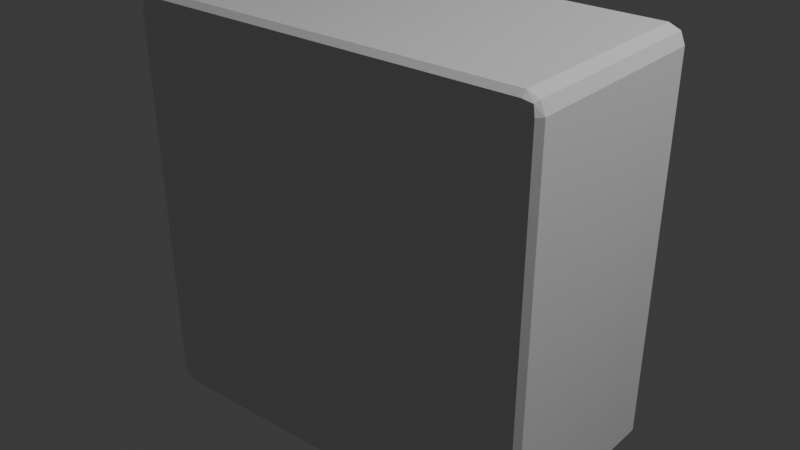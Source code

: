 # Source: block.blend  (saved by Blender 4.3.34; exported with 4.5.12 LTS)
import bpy
from mathutils import Matrix  # noqa: F401  (used for matrix-valued properties, if any)

bpy.ops.wm.read_factory_settings(use_empty=True)
scene = bpy.context.scene
scene.name = 'Scene'

# ---- collections
col_collection = bpy.data.collections.new('Collection'); scene.collection.children.link(col_collection)

# ---- materials (node trees are filled in below, after node groups)
mat_material = bpy.data.materials.new('Material')
mat_material.alpha_threshold = 0.0
mat_material.roughness = 0.5
mat_material.line_color = (0.0, 0.0, 0.0, 1.0)

# ---- material node trees
mat_material.use_nodes = True; mat_material.node_tree.nodes.clear()
_N = mat_material.node_tree.nodes; _L = mat_material.node_tree.links
n0 = _N.new('ShaderNodeOutputMaterial'); n0.name = 'Material Output'; n0.location = (300, 300)
n1 = _N.new('ShaderNodeBsdfPrincipled'); n1.name = 'Principled BSDF'; n1.location = (10, 300)
n1.inputs[3].default_value = 1.45
_L.new(n1.outputs[0], n0.inputs[0])
n0.is_active_output = True

# ---- world
world_world = bpy.data.worlds.new('World'); scene.world = world_world
world_world.use_nodes = True; world_world.node_tree.nodes.clear()
_N = world_world.node_tree.nodes; _L = world_world.node_tree.links
n0 = _N.new('ShaderNodeOutputWorld'); n0.name = 'World Output'; n0.location = (300, 300)
n1 = _N.new('ShaderNodeBackground'); n1.name = 'Background'; n1.location = (10, 300)
n1.inputs[0].default_value = (0.05088, 0.05088, 0.05088, 1.0)
_L.new(n1.outputs[0], n0.inputs[0])
n0.is_active_output = True
world_world.color = (0.05088, 0.05088, 0.05088)
world_world.sun_shadow_jitter_overblur = 0.0

# ---- lights
light_light = bpy.data.lights.new('Light', 'POINT')
light_light.energy = 1000.0
light_light.shadow_soft_size = 0.1

# ---- meshes
me_cube = bpy.data.meshes.new('Cube')
me_cube.from_pydata([(1.024, 1.024, 1.0), (1.0, 1.0, -1.0), (1.024, -1.024, 1.0), (1.0, -1.0, -1.0), (-1.024, 1.024, 1.0), (-1.0, 1.0, -1.0), (-1.024, -1.024, 1.0), (-1.0, -1.0, -1.0), (-1.0, 0.0, -1.0), (0.0, 1.0, -1.0), (0.0, -1.0, -1.0), (1.0, 0.0, -1.0), (0.0, 0.0, -1.0)], [], [(0, 4, 6, 2), (3, 2, 6, 7, 10), (7, 6, 4, 5, 8), (12, 11, 3, 10), (1, 0, 2, 3, 11), (5, 4, 0, 1, 9), (8, 12, 10, 7), (5, 9, 12, 8), (9, 1, 11, 12)])
_uv = me_cube.uv_layers.new(name='UVMap')
_uv.uv.foreach_set('vector', [0.625, 0.5, 0.875, 0.5, 0.875, 0.75, 0.625, 0.75, 0.375, 0.75, 0.625, 0.75, 0.625, 1.0, 0.375, 1.0, 0.375, 0.875, 0.375, 0.0, 0.625, 0.0, 0.625, 0.25, 0.375, 0.25, 0.375, 0.125, 0.25, 0.625, 0.375, 0.625, 0.375, 0.75, 0.25, 0.75, 0.375, 0.5, 0.625, 0.5, 0.625, 0.75, 0.375, 0.75, 0.375, 0.625, 0.375, 0.25, 0.625, 0.25, 0.625, 0.5, 0.375, 0.5, 0.375, 0.375, 0.125, 0.625, 0.25, 0.625, 0.25, 0.75, 0.125, 0.75, 0.125, 0.5, 0.25, 0.5, 0.25, 0.625, 0.125, 0.625, 0.25, 0.5, 0.375, 0.5, 0.375, 0.625, 0.25, 0.625])
me_cube.materials.append(mat_material)
me_cube.use_mirror_vertex_groups = False
me_cube.update()

# ---- objects
ob_cube = bpy.data.objects.new('Cube', me_cube)
ob_light = bpy.data.objects.new('Light', light_light)

# ---- transforms, parenting, visibility, modifiers, constraints
ob_cube.location = (0.0, 0.0, 0.0)
ob_cube.scale = (1.0, 0.5163, 1.0)
ob_cube.lock_rotations_4d = False
ob_cube.empty_display_type = 'ARROWS'
ob_cube.lineart.crease_threshold = 0.0
_m = ob_cube.modifiers.new('Bevel', 'BEVEL')
_m.width = 0.08
_m.width_pct = 0.08
_m.segments = 2
ob_light.location = (4.076, 1.005, 5.904)
ob_light.rotation_euler = (0.6503, 0.05522, 1.866)
ob_light.lock_rotations_4d = False
ob_light.empty_display_type = 'ARROWS'
ob_light.color = (0.0, 0.0, 0.0, 0.0)
ob_light.lineart.crease_threshold = 0.0

# ---- collection membership
col_collection.objects.link(ob_cube)
col_collection.objects.link(ob_light)

# ---- scene / render settings (as saved in the file)
scene.frame_start = 1; scene.frame_end = 250; scene.frame_set(1)
scene.render.engine = 'BLENDER_EEVEE_NEXT'
bpy.context.view_layer.update()

# ---- added for rendering (the .blend has no active camera): camera
cam_auto = bpy.data.cameras.new('AutoCamera')
cam_auto.lens = 50.0
cam_auto.sensor_width = 36.0
cam_auto.clip_end = 1000.0
ob_auto_camera = bpy.data.objects.new('AutoCamera', cam_auto)
scene.collection.objects.link(ob_auto_camera)
ob_auto_camera.location = (2.82138, -3.38566, 2.25711)
ob_auto_camera.rotation_euler = (1.09748, -7.21219e-08, 0.694738)
scene.camera = ob_auto_camera
bpy.context.view_layer.update()
